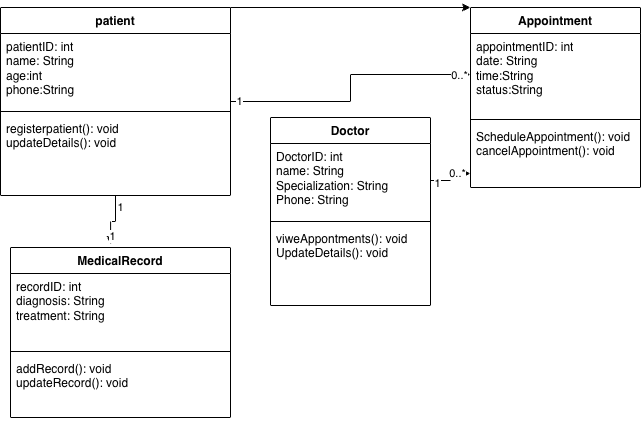

The diagram above was exported from draw.io. Its source (the exported page's mxGraphModel, read from the mxfile embedded in the PNG):
<mxGraphModel dx="708" dy="459" grid="1" gridSize="10" guides="1" tooltips="1" connect="1" arrows="1" fold="1" page="1" pageScale="1" pageWidth="850" pageHeight="1100" math="0" shadow="0">
  <root>
    <mxCell id="0" />
    <mxCell id="1" parent="0" />
    <mxCell id="hdEe34ED1aEBVn3qzpZy-25" edge="1" parent="1" source="hdEe34ED1aEBVn3qzpZy-1" style="edgeStyle=orthogonalEdgeStyle;rounded=0;orthogonalLoop=1;jettySize=auto;html=1;" target="hdEe34ED1aEBVn3qzpZy-14">
      <mxGeometry relative="1" as="geometry" />
    </mxCell>
    <mxCell id="hdEe34ED1aEBVn3qzpZy-29" connectable="0" parent="hdEe34ED1aEBVn3qzpZy-25" style="edgeLabel;html=1;align=center;verticalAlign=middle;resizable=0;points=[];" value="1" vertex="1">
      <mxGeometry relative="1" x="-0.9401" y="1" as="geometry">
        <mxPoint as="offset" />
      </mxGeometry>
    </mxCell>
    <mxCell id="hdEe34ED1aEBVn3qzpZy-30" connectable="0" parent="hdEe34ED1aEBVn3qzpZy-25" style="edgeLabel;html=1;align=center;verticalAlign=middle;resizable=0;points=[];" value="0..*" vertex="1">
      <mxGeometry relative="1" x="0.9101" as="geometry">
        <mxPoint as="offset" />
      </mxGeometry>
    </mxCell>
    <mxCell id="hdEe34ED1aEBVn3qzpZy-1" parent="1" style="swimlane;fontStyle=1;align=center;verticalAlign=top;childLayout=stackLayout;horizontal=1;startSize=26;horizontalStack=0;resizeParent=1;resizeParentMax=0;resizeLast=0;collapsible=1;marginBottom=0;whiteSpace=wrap;html=1;" value="patient" vertex="1">
      <mxGeometry height="188" width="230" x="20" y="40" as="geometry" />
    </mxCell>
    <mxCell id="hdEe34ED1aEBVn3qzpZy-2" parent="hdEe34ED1aEBVn3qzpZy-1" style="text;strokeColor=none;fillColor=none;align=left;verticalAlign=top;spacingLeft=4;spacingRight=4;overflow=hidden;rotatable=0;points=[[0,0.5],[1,0.5]];portConstraint=eastwest;whiteSpace=wrap;html=1;" value="patientID: int&lt;div&gt;name: String&lt;/div&gt;&lt;div&gt;age:int&lt;/div&gt;&lt;div&gt;phone:String&lt;/div&gt;&lt;div&gt;&lt;br&gt;&lt;/div&gt;&lt;div&gt;&lt;br&gt;&lt;/div&gt;" vertex="1">
      <mxGeometry height="74" width="230" y="26" as="geometry" />
    </mxCell>
    <mxCell id="hdEe34ED1aEBVn3qzpZy-3" parent="hdEe34ED1aEBVn3qzpZy-1" style="line;strokeWidth=1;fillColor=none;align=left;verticalAlign=middle;spacingTop=-1;spacingLeft=3;spacingRight=3;rotatable=0;labelPosition=right;points=[];portConstraint=eastwest;strokeColor=inherit;" value="" vertex="1">
      <mxGeometry height="8" width="230" y="100" as="geometry" />
    </mxCell>
    <mxCell id="hdEe34ED1aEBVn3qzpZy-4" parent="hdEe34ED1aEBVn3qzpZy-1" style="text;strokeColor=none;fillColor=none;align=left;verticalAlign=top;spacingLeft=4;spacingRight=4;overflow=hidden;rotatable=0;points=[[0,0.5],[1,0.5]];portConstraint=eastwest;whiteSpace=wrap;html=1;" value="registerpatient(): void&lt;div&gt;updateDetails(): void&lt;/div&gt;" vertex="1">
      <mxGeometry height="80" width="230" y="108" as="geometry" />
    </mxCell>
    <mxCell id="hdEe34ED1aEBVn3qzpZy-9" parent="1" style="swimlane;fontStyle=1;align=center;verticalAlign=top;childLayout=stackLayout;horizontal=1;startSize=26;horizontalStack=0;resizeParent=1;resizeParentMax=0;resizeLast=0;collapsible=1;marginBottom=0;whiteSpace=wrap;html=1;" value="Doctor" vertex="1">
      <mxGeometry height="188" width="160" x="290" y="150" as="geometry" />
    </mxCell>
    <mxCell id="hdEe34ED1aEBVn3qzpZy-10" parent="hdEe34ED1aEBVn3qzpZy-9" style="text;strokeColor=none;fillColor=none;align=left;verticalAlign=top;spacingLeft=4;spacingRight=4;overflow=hidden;rotatable=0;points=[[0,0.5],[1,0.5]];portConstraint=eastwest;whiteSpace=wrap;html=1;" value="DoctorID: int&lt;div&gt;name: String&lt;/div&gt;&lt;div&gt;Specialization: String&lt;/div&gt;&lt;div&gt;Phone: String&lt;/div&gt;" vertex="1">
      <mxGeometry height="74" width="160" y="26" as="geometry" />
    </mxCell>
    <mxCell id="hdEe34ED1aEBVn3qzpZy-11" parent="hdEe34ED1aEBVn3qzpZy-9" style="line;strokeWidth=1;fillColor=none;align=left;verticalAlign=middle;spacingTop=-1;spacingLeft=3;spacingRight=3;rotatable=0;labelPosition=right;points=[];portConstraint=eastwest;strokeColor=inherit;" value="" vertex="1">
      <mxGeometry height="8" width="160" y="100" as="geometry" />
    </mxCell>
    <mxCell id="hdEe34ED1aEBVn3qzpZy-12" parent="hdEe34ED1aEBVn3qzpZy-9" style="text;strokeColor=none;fillColor=none;align=left;verticalAlign=top;spacingLeft=4;spacingRight=4;overflow=hidden;rotatable=0;points=[[0,0.5],[1,0.5]];portConstraint=eastwest;whiteSpace=wrap;html=1;" value="viweAppontments(): void&lt;div&gt;UpdateDetails(): void&lt;/div&gt;" vertex="1">
      <mxGeometry height="80" width="160" y="108" as="geometry" />
    </mxCell>
    <mxCell id="hdEe34ED1aEBVn3qzpZy-13" parent="1" style="swimlane;fontStyle=1;align=center;verticalAlign=top;childLayout=stackLayout;horizontal=1;startSize=26;horizontalStack=0;resizeParent=1;resizeParentMax=0;resizeLast=0;collapsible=1;marginBottom=0;whiteSpace=wrap;html=1;" value="Appointment" vertex="1">
      <mxGeometry height="180" width="170" x="490" y="40" as="geometry" />
    </mxCell>
    <mxCell id="hdEe34ED1aEBVn3qzpZy-14" parent="hdEe34ED1aEBVn3qzpZy-13" style="text;strokeColor=none;fillColor=none;align=left;verticalAlign=top;spacingLeft=4;spacingRight=4;overflow=hidden;rotatable=0;points=[[0,0.5],[1,0.5]];portConstraint=eastwest;whiteSpace=wrap;html=1;" value="appointmentID: int&lt;div&gt;date: String&lt;/div&gt;&lt;div&gt;time:String&lt;/div&gt;&lt;div&gt;status:String&lt;/div&gt;" vertex="1">
      <mxGeometry height="82" width="170" y="26" as="geometry" />
    </mxCell>
    <mxCell id="hdEe34ED1aEBVn3qzpZy-15" parent="hdEe34ED1aEBVn3qzpZy-13" style="line;strokeWidth=1;fillColor=none;align=left;verticalAlign=middle;spacingTop=-1;spacingLeft=3;spacingRight=3;rotatable=0;labelPosition=right;points=[];portConstraint=eastwest;strokeColor=inherit;" value="" vertex="1">
      <mxGeometry height="8" width="170" y="108" as="geometry" />
    </mxCell>
    <mxCell id="hdEe34ED1aEBVn3qzpZy-16" parent="hdEe34ED1aEBVn3qzpZy-13" style="text;strokeColor=none;fillColor=none;align=left;verticalAlign=top;spacingLeft=4;spacingRight=4;overflow=hidden;rotatable=0;points=[[0,0.5],[1,0.5]];portConstraint=eastwest;whiteSpace=wrap;html=1;" value="ScheduleAppointment(): void&lt;div&gt;cancelAppointment(): void&lt;/div&gt;" vertex="1">
      <mxGeometry height="64" width="170" y="116" as="geometry" />
    </mxCell>
    <mxCell id="hdEe34ED1aEBVn3qzpZy-17" parent="1" style="swimlane;fontStyle=1;align=center;verticalAlign=top;childLayout=stackLayout;horizontal=1;startSize=26;horizontalStack=0;resizeParent=1;resizeParentMax=0;resizeLast=0;collapsible=1;marginBottom=0;whiteSpace=wrap;html=1;" value="MedicalRecord" vertex="1">
      <mxGeometry height="170" width="220" x="30" y="280" as="geometry" />
    </mxCell>
    <mxCell id="hdEe34ED1aEBVn3qzpZy-18" parent="hdEe34ED1aEBVn3qzpZy-17" style="text;strokeColor=none;fillColor=none;align=left;verticalAlign=top;spacingLeft=4;spacingRight=4;overflow=hidden;rotatable=0;points=[[0,0.5],[1,0.5]];portConstraint=eastwest;whiteSpace=wrap;html=1;" value="recordID: int&lt;div&gt;diagnosis: String&lt;/div&gt;&lt;div&gt;treatment: String&lt;/div&gt;" vertex="1">
      <mxGeometry height="74" width="220" y="26" as="geometry" />
    </mxCell>
    <mxCell id="hdEe34ED1aEBVn3qzpZy-19" parent="hdEe34ED1aEBVn3qzpZy-17" style="line;strokeWidth=1;fillColor=none;align=left;verticalAlign=middle;spacingTop=-1;spacingLeft=3;spacingRight=3;rotatable=0;labelPosition=right;points=[];portConstraint=eastwest;strokeColor=inherit;" value="" vertex="1">
      <mxGeometry height="8" width="220" y="100" as="geometry" />
    </mxCell>
    <mxCell id="hdEe34ED1aEBVn3qzpZy-20" parent="hdEe34ED1aEBVn3qzpZy-17" style="text;strokeColor=none;fillColor=none;align=left;verticalAlign=top;spacingLeft=4;spacingRight=4;overflow=hidden;rotatable=0;points=[[0,0.5],[1,0.5]];portConstraint=eastwest;whiteSpace=wrap;html=1;" value="addRecord(): void&lt;div&gt;updateRecord(): void&lt;/div&gt;" vertex="1">
      <mxGeometry height="62" width="220" y="108" as="geometry" />
    </mxCell>
    <mxCell id="hdEe34ED1aEBVn3qzpZy-21" edge="1" parent="1" source="hdEe34ED1aEBVn3qzpZy-1" style="endArrow=classic;html=1;rounded=0;entryX=0;entryY=0;entryDx=0;entryDy=0;exitX=1;exitY=0;exitDx=0;exitDy=0;" target="hdEe34ED1aEBVn3qzpZy-13" value="">
      <mxGeometry relative="1" as="geometry">
        <mxPoint x="239.08" y="20" as="sourcePoint" />
        <mxPoint x="470" y="30" as="targetPoint" />
      </mxGeometry>
    </mxCell>
    <mxCell id="hdEe34ED1aEBVn3qzpZy-31" edge="1" parent="1" source="hdEe34ED1aEBVn3qzpZy-10" style="edgeStyle=orthogonalEdgeStyle;rounded=0;orthogonalLoop=1;jettySize=auto;html=1;entryX=0;entryY=0.781;entryDx=0;entryDy=0;entryPerimeter=0;" target="hdEe34ED1aEBVn3qzpZy-16">
      <mxGeometry relative="1" as="geometry" />
    </mxCell>
    <mxCell id="hdEe34ED1aEBVn3qzpZy-32" connectable="0" parent="hdEe34ED1aEBVn3qzpZy-31" style="edgeLabel;html=1;align=center;verticalAlign=middle;resizable=0;points=[];" value="1" vertex="1">
      <mxGeometry relative="1" x="-0.7447" y="-2" as="geometry">
        <mxPoint as="offset" />
      </mxGeometry>
    </mxCell>
    <mxCell id="hdEe34ED1aEBVn3qzpZy-33" connectable="0" parent="hdEe34ED1aEBVn3qzpZy-31" style="edgeLabel;html=1;align=center;verticalAlign=middle;resizable=0;points=[];" value="0..*" vertex="1">
      <mxGeometry relative="1" x="0.4468" as="geometry">
        <mxPoint as="offset" />
      </mxGeometry>
    </mxCell>
    <mxCell id="hdEe34ED1aEBVn3qzpZy-34" edge="1" parent="1" source="hdEe34ED1aEBVn3qzpZy-1" style="edgeStyle=orthogonalEdgeStyle;rounded=0;orthogonalLoop=1;jettySize=auto;html=1;entryX=0.455;entryY=-0.018;entryDx=0;entryDy=0;entryPerimeter=0;" target="hdEe34ED1aEBVn3qzpZy-17">
      <mxGeometry relative="1" as="geometry" />
    </mxCell>
    <mxCell id="hdEe34ED1aEBVn3qzpZy-35" connectable="0" parent="hdEe34ED1aEBVn3qzpZy-34" style="edgeLabel;html=1;align=center;verticalAlign=middle;resizable=0;points=[];" value="1" vertex="1">
      <mxGeometry relative="1" x="-0.5914" y="4" as="geometry">
        <mxPoint as="offset" />
      </mxGeometry>
    </mxCell>
    <mxCell id="hdEe34ED1aEBVn3qzpZy-36" connectable="0" parent="hdEe34ED1aEBVn3qzpZy-34" style="edgeLabel;html=1;align=center;verticalAlign=middle;resizable=0;points=[];" value="1" vertex="1">
      <mxGeometry relative="1" x="0.6679" y="1" as="geometry">
        <mxPoint as="offset" />
      </mxGeometry>
    </mxCell>
  </root>
</mxGraphModel>